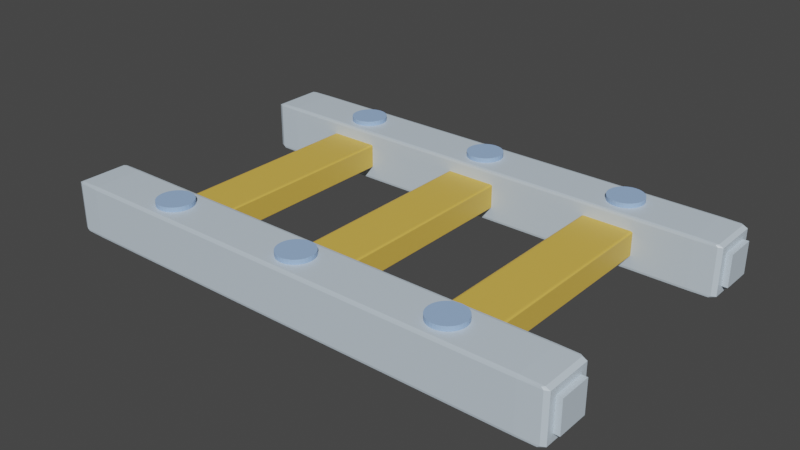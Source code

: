 # Source: rail.blend  (saved by Blender 3.3.6; exported with 4.5.12 LTS)
import bpy
from mathutils import Matrix  # noqa: F401  (used for matrix-valued properties, if any)

bpy.ops.wm.read_factory_settings(use_empty=True)
scene = bpy.context.scene
scene.name = 'Scene'

# ---- collections
col_collection = bpy.data.collections.new('Collection'); scene.collection.children.link(col_collection)

# ---- materials (node trees are filled in below, after node groups)
mat_material = bpy.data.materials.new('Material')
mat_material.alpha_threshold = 0.0
mat_material.use_transparent_shadow = False
mat_material.line_color = (0.0, 0.0, 0.0, 1.0)
mat_material_001 = bpy.data.materials.new('Material.001')
mat_material_001.use_transparent_shadow = False
mat_material_002 = bpy.data.materials.new('Material.002')
mat_material_002.use_transparent_shadow = False

# ---- material node trees
mat_material.use_nodes = True; mat_material.node_tree.nodes.clear()
_N = mat_material.node_tree.nodes; _L = mat_material.node_tree.links
n0 = _N.new('ShaderNodeOutputMaterial'); n0.name = 'Material Output'; n0.location = (300, 300)
n1 = _N.new('ShaderNodeBsdfPrincipled'); n1.name = 'Principled BSDF'; n1.location = (10, 300)
n1.distribution = 'GGX'
n1.subsurface_method = 'BURLEY'
n1.inputs[0].default_value = (0.6009, 0.7077, 0.8, 1.0)
n1.inputs[2].default_value = 0.4
n1.inputs[3].default_value = 1.45
n1.inputs[27].default_value = (0.0, 0.0, 0.0, 1.0)
n1.inputs[28].default_value = 1.0
_L.new(n1.outputs[0], n0.inputs[0])
n0.is_active_output = True
mat_material_001.use_nodes = True; mat_material_001.node_tree.nodes.clear()
_N = mat_material_001.node_tree.nodes; _L = mat_material_001.node_tree.links
n0 = _N.new('ShaderNodeBsdfPrincipled'); n0.name = 'Principled BSDF'; n0.location = (10, 300)
n0.distribution = 'GGX'
n0.subsurface_method = 'BURLEY'
n0.inputs[0].default_value = (0.7484, 0.4815, 0.08119, 1.0)
n0.inputs[3].default_value = 1.45
n0.inputs[27].default_value = (0.0, 0.0, 0.0, 1.0)
n0.inputs[28].default_value = 1.0
n1 = _N.new('ShaderNodeOutputMaterial'); n1.name = 'Material Output'; n1.location = (300, 300)
_L.new(n0.outputs[0], n1.inputs[0])
n1.is_active_output = True
mat_material_002.use_nodes = True; mat_material_002.node_tree.nodes.clear()
_N = mat_material_002.node_tree.nodes; _L = mat_material_002.node_tree.links
n0 = _N.new('ShaderNodeBsdfPrincipled'); n0.name = 'Principled BSDF'; n0.location = (10, 300)
n0.distribution = 'GGX'
n0.subsurface_method = 'BURLEY'
n0.inputs[0].default_value = (0.3319, 0.4984, 0.8, 1.0)
n0.inputs[3].default_value = 1.45
n0.inputs[27].default_value = (0.0, 0.0, 0.0, 1.0)
n0.inputs[28].default_value = 1.0
n1 = _N.new('ShaderNodeOutputMaterial'); n1.name = 'Material Output'; n1.location = (300, 300)
_L.new(n0.outputs[0], n1.inputs[0])
n1.is_active_output = True

# ---- world
world_world = bpy.data.worlds.new('World'); scene.world = world_world
world_world.use_nodes = True; world_world.node_tree.nodes.clear()
_N = world_world.node_tree.nodes; _L = world_world.node_tree.links
n0 = _N.new('ShaderNodeOutputWorld'); n0.name = 'World Output'; n0.location = (300, 300)
n1 = _N.new('ShaderNodeBackground'); n1.name = 'Background'; n1.location = (10, 300)
n1.inputs[0].default_value = (0.05088, 0.05088, 0.05088, 1.0)
_L.new(n1.outputs[0], n0.inputs[0])
n0.is_active_output = True
world_world.color = (0.05088, 0.05088, 0.05088)
world_world.use_sun_shadow = False
world_world.sun_shadow_jitter_overblur = 0.0

# ---- meshes
me_cube = bpy.data.meshes.new('Cube')
me_cube.from_pydata([(0.9, 1.0, 0.9), (0.9, 0.9, 1.0), (1.0, 0.9, 0.9), (0.9, 0.9833, 0.9833), (0.9749, 0.9749, 0.9749), (0.9833, 0.9, 0.9833), (0.9833, 0.9833, 0.9), (0.9, 0.9, -1.0), (0.9, 1.0, -0.9), (1.0, 0.9, -0.9), (0.9, 0.9833, -0.9833), (0.9749, 0.9749, -0.9749), (0.9833, 0.9833, -0.9), (0.9833, 0.9, -0.9833), (1.0, -0.9, 0.9), (0.9, -0.9, 1.0), (0.9, -1.0, 0.9), (0.9833, -0.9, 0.9833), (0.9749, -0.9749, 0.9749), (0.9, -0.9833, 0.9833), (0.9833, -0.9833, 0.9), (1.0, -0.9, -0.9), (0.9, -1.0, -0.9), (0.9, -0.9, -1.0), (0.9833, -0.9833, -0.9), (0.9749, -0.9749, -0.9749), (0.9, -0.9833, -0.9833), (0.9833, -0.9, -0.9833), (-0.9, 1.0, 0.9), (-1.0, 0.9, 0.9), (-0.9, 0.9, 1.0), (-0.9833, 0.9833, 0.9), (-0.9749, 0.9749, 0.9749), (-0.9833, 0.9, 0.9833), (-0.9, 0.9833, 0.9833), (-1.0, 0.9, -0.9), (-0.9, 1.0, -0.9), (-0.9, 0.9, -1.0), (-0.9833, 0.9833, -0.9), (-0.9749, 0.9749, -0.9749), (-0.9, 0.9833, -0.9833), (-0.9833, 0.9, -0.9833), (-1.0, -0.9, 0.9), (-0.9, -1.0, 0.9), (-0.9, -0.9, 1.0), (-0.9833, -0.9833, 0.9), (-0.9749, -0.9749, 0.9749), (-0.9, -0.9833, 0.9833), (-0.9833, -0.9, 0.9833), (-0.9, -0.9, -1.0), (-0.9, -1.0, -0.9), (-1.0, -0.9, -0.9), (-0.9, -0.9833, -0.9833), (-0.9749, -0.9749, -0.9749), (-0.9833, -0.9833, -0.9), (-0.9833, -0.9, -0.9833), (1.0, 0.6178, 0.6178), (1.0, 0.6178, -0.6178), (1.0, -0.6178, 0.6178), (1.0, -0.6178, -0.6178), (1.022, 0.6178, 0.6178), (1.022, 0.6178, -0.6178), (1.022, -0.6178, -0.6178), (1.022, -0.6178, 0.6178), (-1.001, -0.6178, 0.6178), (-1.001, -0.6178, -0.6178), (-1.001, 0.6178, -0.6178), (-1.001, 0.6178, 0.6178), (-1.023, -0.6178, -0.6178), (-1.023, -0.6178, 0.6178), (-1.023, 0.6178, -0.6178), (-1.023, 0.6178, 0.6178), (1.0, 10.7, 0.6178), (1.0, 10.7, -0.6178), (1.0, 9.466, 0.6178), (1.0, 9.466, -0.6178), (1.022, 10.7, 0.6178), (1.022, 10.7, -0.6178), (1.022, 9.466, -0.6178), (1.022, 9.466, 0.6178), (-1.023, 10.7, 0.6178), (-1.023, 10.7, -0.6178), (-1.023, 9.466, 0.6178), (-1.023, 9.466, -0.6178), (-1.001, 10.7, 0.6178), (-1.001, 10.7, -0.6178), (-1.001, 9.466, -0.6178), (-1.001, 9.466, 0.6178)], [], [(37, 7, 23, 49), (51, 42, 29, 35), (22, 16, 43, 50), (1, 30, 44, 15), (9, 2, 14, 21), (0, 3, 4, 6), (1, 5, 4, 3), (2, 6, 4, 5), (7, 10, 11, 13), (8, 12, 11, 10), (9, 13, 11, 12), (14, 17, 18, 20), (15, 19, 18, 17), (16, 20, 18, 19), (21, 24, 25, 27), (22, 26, 25, 24), (23, 27, 25, 26), (28, 31, 32, 34), (29, 33, 32, 31), (30, 34, 32, 33), (35, 38, 39, 41), (36, 40, 39, 38), (37, 41, 39, 40), (42, 45, 46, 48), (43, 47, 46, 45), (44, 48, 46, 47), (49, 52, 53, 55), (50, 54, 53, 52), (51, 55, 53, 54), (37, 49, 55, 41), (41, 55, 51, 35), (7, 37, 40, 10), (10, 40, 36, 8), (2, 9, 12, 6), (6, 12, 8, 0), (50, 43, 45, 54), (54, 45, 42, 51), (16, 22, 24, 20), (20, 24, 21, 14), (28, 36, 38, 31), (31, 38, 35, 29), (15, 44, 47, 19), (19, 47, 43, 16), (1, 15, 17, 5), (5, 17, 14, 2), (49, 23, 26, 52), (52, 26, 22, 50), (44, 30, 33, 48), (48, 33, 29, 42), (30, 1, 3, 34), (34, 3, 0, 28), (23, 7, 13, 27), (27, 13, 9, 21), (36, 28, 0, 8), (57, 59, 58, 56), (61, 60, 63, 62), (56, 58, 63, 60), (57, 56, 60, 61), (59, 57, 61, 62), (58, 59, 62, 63), (69, 68, 65, 64), (68, 70, 66, 65), (70, 71, 67, 66), (71, 69, 64, 67), (66, 67, 64, 65), (77, 76, 79, 78), (72, 74, 79, 76), (73, 72, 76, 77), (75, 73, 77, 78), (74, 75, 78, 79), (85, 84, 87, 86), (80, 82, 87, 84), (81, 80, 84, 85), (83, 81, 85, 86), (82, 83, 86, 87)])
_uv = me_cube.uv_layers.new(name='UVMap')
_uv.uv.foreach_set('vector', [0.1375, 0.5125, 0.3625, 0.5125, 0.3625, 0.7375, 0.1375, 0.7375, 0.3875, 0.0125, 0.6125, 0.0125, 0.6125, 0.2375, 0.3875, 0.2375, 0.3875, 0.7625, 0.6125, 0.7625, 0.6125, 0.9875, 0.3875, 0.9875, 0.6375, 0.5125, 0.8625, 0.5125, 0.8625, 0.7375, 0.6375, 0.7375, 0.3875, 0.5125, 0.6125, 0.5125, 0.6125, 0.7375, 0.3875, 0.7375, 0.6125, 0.4875, 0.625, 0.4875, 0.624, 0.5, 0.6125, 0.5, 0.6375, 0.5125, 0.625, 0.5125, 0.624, 0.5, 0.6375, 0.5, 0.6125, 0.5125, 0.6125, 0.5, 0.624, 0.5, 0.625, 0.5125, 0.3625, 0.5125, 0.3625, 0.5, 0.375, 0.501, 0.375, 0.5125, 0.3875, 0.4875, 0.3875, 0.5, 0.375, 0.501, 0.375, 0.4875, 0.3875, 0.5125, 0.375, 0.5125, 0.375, 0.501, 0.3875, 0.5, 0.6125, 0.7375, 0.625, 0.7375, 0.625, 0.749, 0.6125, 0.75, 0.6375, 0.7375, 0.6375, 0.75, 0.625, 0.749, 0.625, 0.7375, 0.6125, 0.7625, 0.6125, 0.75, 0.625, 0.749, 0.625, 0.7625, 0.3875, 0.7375, 0.3875, 0.75, 0.376, 0.75, 0.375, 0.7375, 0.3875, 0.7625, 0.375, 0.7625, 0.376, 0.75, 0.3875, 0.75, 0.3625, 0.7375, 0.375, 0.7375, 0.376, 0.75, 0.3625, 0.75, 0.6125, 0.2625, 0.6125, 0.25, 0.6219, 0.25, 0.625, 0.2625, 0.6125, 0.2375, 0.625, 0.2375, 0.625, 0.2469, 0.6125, 0.25, 0.8625, 0.5125, 0.8625, 0.5, 0.8719, 0.5, 0.875, 0.5125, 0.3875, 0.2375, 0.3875, 0.25, 0.3781, 0.25, 0.375, 0.2375, 0.3875, 0.2625, 0.375, 0.2625, 0.375, 0.2531, 0.3875, 0.25, 0.1375, 0.5125, 0.125, 0.5125, 0.125, 0.5031, 0.1375, 0.5, 0.6125, 0.0125, 0.6125, 0.0, 0.6219, 0.0, 0.625, 0.0125, 0.6125, 0.9875, 0.625, 0.9875, 0.625, 0.9969, 0.6125, 1.0, 0.8625, 0.7375, 0.875, 0.7375, 0.875, 0.7469, 0.8625, 0.75, 0.1375, 0.7375, 0.1375, 0.75, 0.1281, 0.75, 0.125, 0.7375, 0.3875, 0.9875, 0.3875, 1.0, 0.3781, 1.0, 0.375, 0.9875, 0.3875, 0.0125, 0.375, 0.0125, 0.375, 0.003139, 0.3875, 0.0, 0.1375, 0.5125, 0.1375, 0.7375, 0.125, 0.7375, 0.125, 0.5125, 0.375, 0.2375, 0.375, 0.0125, 0.3875, 0.0125, 0.3875, 0.2375, 0.3625, 0.5125, 0.1375, 0.5125, 0.1375, 0.5, 0.3625, 0.5, 0.375, 0.4875, 0.375, 0.2625, 0.3875, 0.2625, 0.3875, 0.4875, 0.6125, 0.5125, 0.3875, 0.5125, 0.3875, 0.5, 0.6125, 0.5, 0.6125, 0.5, 0.3875, 0.5, 0.3875, 0.4875, 0.6125, 0.4875, 0.3875, 0.9875, 0.6125, 0.9875, 0.6125, 1.0, 0.3875, 1.0, 0.3875, 0.0, 0.6125, 0.0, 0.6125, 0.0125, 0.3875, 0.0125, 0.6125, 0.7625, 0.3875, 0.7625, 0.3875, 0.75, 0.6125, 0.75, 0.6125, 0.75, 0.3875, 0.75, 0.3875, 0.7375, 0.6125, 0.7375, 0.6125, 0.2625, 0.3875, 0.2625, 0.3875, 0.25, 0.6125, 0.25, 0.6125, 0.25, 0.3875, 0.25, 0.3875, 0.2375, 0.6125, 0.2375, 0.6375, 0.7375, 0.8625, 0.7375, 0.8625, 0.75, 0.6375, 0.75, 0.625, 0.7625, 0.625, 0.9875, 0.6125, 0.9875, 0.6125, 0.7625, 0.6375, 0.5125, 0.6375, 0.7375, 0.625, 0.7375, 0.625, 0.5125, 0.625, 0.5125, 0.625, 0.7375, 0.6125, 0.7375, 0.6125, 0.5125, 0.1375, 0.7375, 0.3625, 0.7375, 0.3625, 0.75, 0.1375, 0.75, 0.375, 0.9875, 0.375, 0.7625, 0.3875, 0.7625, 0.3875, 0.9875, 0.8625, 0.7375, 0.8625, 0.5125, 0.875, 0.5125, 0.875, 0.7375, 0.625, 0.0125, 0.625, 0.2375, 0.6125, 0.2375, 0.6125, 0.0125, 0.8625, 0.5125, 0.6375, 0.5125, 0.6375, 0.5, 0.8625, 0.5, 0.625, 0.2625, 0.625, 0.4875, 0.6125, 0.4875, 0.6125, 0.2625, 0.3625, 0.7375, 0.3625, 0.5125, 0.375, 0.5125, 0.375, 0.7375, 0.375, 0.7375, 0.375, 0.5125, 0.3875, 0.5125, 0.3875, 0.7375, 0.3875, 0.2625, 0.6125, 0.2625, 0.6125, 0.4875, 0.3875, 0.4875, 0.3875, 0.5125, 0.3875, 0.7375, 0.6125, 0.7375, 0.6125, 0.5125, 0.3875, 0.5125, 0.6125, 0.5125, 0.6125, 0.7375, 0.3875, 0.7375, 0.6125, 0.5125, 0.6125, 0.7375, 0.6125, 0.7375, 0.6125, 0.5125, 0.3875, 0.5125, 0.6125, 0.5125, 0.6125, 0.5125, 0.3875, 0.5125, 0.3875, 0.7375, 0.3875, 0.5125, 0.3875, 0.5125, 0.3875, 0.7375, 0.6125, 0.7375, 0.3875, 0.7375, 0.3875, 0.7375, 0.6125, 0.7375, 0.6125, 0.7375, 0.3875, 0.7375, 0.3875, 0.7375, 0.6125, 0.7375, 0.3875, 0.7375, 0.3875, 0.5125, 0.3875, 0.5125, 0.3875, 0.7375, 0.3875, 0.5125, 0.6125, 0.5125, 0.6125, 0.5125, 0.3875, 0.5125, 0.6125, 0.5125, 0.6125, 0.7375, 0.6125, 0.7375, 0.6125, 0.5125, 0.3875, 0.5125, 0.6125, 0.5125, 0.6125, 0.7375, 0.3875, 0.7375, 0.3875, 0.5125, 0.6125, 0.5125, 0.6125, 0.7375, 0.3875, 0.7375, 0.6125, 0.5125, 0.6125, 0.7375, 0.6125, 0.7375, 0.6125, 0.5125, 0.3875, 0.5125, 0.6125, 0.5125, 0.6125, 0.5125, 0.3875, 0.5125, 0.3875, 0.7375, 0.3875, 0.5125, 0.3875, 0.5125, 0.3875, 0.7375, 0.6125, 0.7375, 0.3875, 0.7375, 0.3875, 0.7375, 0.6125, 0.7375, 0.3875, 0.5125, 0.6125, 0.5125, 0.6125, 0.7375, 0.3875, 0.7375, 0.6125, 0.5125, 0.6125, 0.7375, 0.6125, 0.7375, 0.6125, 0.5125, 0.3875, 0.5125, 0.6125, 0.5125, 0.6125, 0.5125, 0.3875, 0.5125, 0.3875, 0.7375, 0.3875, 0.5125, 0.3875, 0.5125, 0.3875, 0.7375, 0.6125, 0.7375, 0.3875, 0.7375, 0.3875, 0.7375, 0.6125, 0.7375])
me_cube.materials.append(mat_material)
me_cube.use_remesh_preserve_volume = False
me_cube.use_remesh_preserve_attributes = False
me_cube.use_mirror_vertex_groups = False
me_cube.update()
me_cube_001 = bpy.data.meshes.new('Cube.001')
me_cube_001.from_pydata([(0.9, 1.0, 0.9), (0.9, 0.9, 1.0), (1.0, 0.9, 0.9), (0.9, 0.9833, 0.9833), (0.9749, 0.9749, 0.9749), (0.9833, 0.9, 0.9833), (0.9833, 0.9833, 0.9), (0.9, 0.9, -1.0), (0.9, 1.0, -0.9), (1.0, 0.9, -0.9), (0.9, 0.9833, -0.9833), (0.9749, 0.9749, -0.9749), (0.9833, 0.9833, -0.9), (0.9833, 0.9, -0.9833), (1.0, -0.9, 0.9), (0.9, -0.9, 1.0), (0.9, -1.0, 0.9), (0.9833, -0.9, 0.9833), (0.9749, -0.9749, 0.9749), (0.9, -0.9833, 0.9833), (0.9833, -0.9833, 0.9), (1.0, -0.9, -0.9), (0.9, -1.0, -0.9), (0.9, -0.9, -1.0), (0.9833, -0.9833, -0.9), (0.9749, -0.9749, -0.9749), (0.9, -0.9833, -0.9833), (0.9833, -0.9, -0.9833), (-0.9, 1.0, 0.9), (-1.0, 0.9, 0.9), (-0.9, 0.9, 1.0), (-0.9833, 0.9833, 0.9), (-0.9749, 0.9749, 0.9749), (-0.9833, 0.9, 0.9833), (-0.9, 0.9833, 0.9833), (-1.0, 0.9, -0.9), (-0.9, 1.0, -0.9), (-0.9, 0.9, -1.0), (-0.9833, 0.9833, -0.9), (-0.9749, 0.9749, -0.9749), (-0.9, 0.9833, -0.9833), (-0.9833, 0.9, -0.9833), (-1.0, -0.9, 0.9), (-0.9, -1.0, 0.9), (-0.9, -0.9, 1.0), (-0.9833, -0.9833, 0.9), (-0.9749, -0.9749, 0.9749), (-0.9, -0.9833, 0.9833), (-0.9833, -0.9, 0.9833), (-0.9, -0.9, -1.0), (-0.9, -1.0, -0.9), (-1.0, -0.9, -0.9), (-0.9, -0.9833, -0.9833), (-0.9749, -0.9749, -0.9749), (-0.9833, -0.9833, -0.9), (-0.9833, -0.9, -0.9833)], [], [(37, 7, 23, 49), (51, 42, 29, 35), (22, 16, 43, 50), (1, 30, 44, 15), (9, 2, 14, 21), (0, 3, 4, 6), (1, 5, 4, 3), (2, 6, 4, 5), (7, 10, 11, 13), (8, 12, 11, 10), (9, 13, 11, 12), (14, 17, 18, 20), (15, 19, 18, 17), (16, 20, 18, 19), (21, 24, 25, 27), (22, 26, 25, 24), (23, 27, 25, 26), (28, 31, 32, 34), (29, 33, 32, 31), (30, 34, 32, 33), (35, 38, 39, 41), (36, 40, 39, 38), (37, 41, 39, 40), (42, 45, 46, 48), (43, 47, 46, 45), (44, 48, 46, 47), (49, 52, 53, 55), (50, 54, 53, 52), (51, 55, 53, 54), (37, 49, 55, 41), (41, 55, 51, 35), (7, 37, 40, 10), (10, 40, 36, 8), (2, 9, 12, 6), (6, 12, 8, 0), (50, 43, 45, 54), (54, 45, 42, 51), (16, 22, 24, 20), (20, 24, 21, 14), (28, 36, 38, 31), (31, 38, 35, 29), (15, 44, 47, 19), (19, 47, 43, 16), (1, 15, 17, 5), (5, 17, 14, 2), (49, 23, 26, 52), (52, 26, 22, 50), (44, 30, 33, 48), (48, 33, 29, 42), (30, 1, 3, 34), (34, 3, 0, 28), (23, 7, 13, 27), (27, 13, 9, 21), (36, 28, 0, 8)])
_uv = me_cube_001.uv_layers.new(name='UVMap')
_uv.uv.foreach_set('vector', [0.1375, 0.5125, 0.3625, 0.5125, 0.3625, 0.7375, 0.1375, 0.7375, 0.3875, 0.0125, 0.6125, 0.0125, 0.6125, 0.2375, 0.3875, 0.2375, 0.3875, 0.7625, 0.6125, 0.7625, 0.6125, 0.9875, 0.3875, 0.9875, 0.6375, 0.5125, 0.8625, 0.5125, 0.8625, 0.7375, 0.6375, 0.7375, 0.3875, 0.5125, 0.6125, 0.5125, 0.6125, 0.7375, 0.3875, 0.7375, 0.6125, 0.4875, 0.625, 0.4875, 0.624, 0.5, 0.6125, 0.5, 0.6375, 0.5125, 0.625, 0.5125, 0.624, 0.5, 0.6375, 0.5, 0.6125, 0.5125, 0.6125, 0.5, 0.624, 0.5, 0.625, 0.5125, 0.3625, 0.5125, 0.3625, 0.5, 0.375, 0.501, 0.375, 0.5125, 0.3875, 0.4875, 0.3875, 0.5, 0.375, 0.501, 0.375, 0.4875, 0.3875, 0.5125, 0.375, 0.5125, 0.375, 0.501, 0.3875, 0.5, 0.6125, 0.7375, 0.625, 0.7375, 0.625, 0.749, 0.6125, 0.75, 0.6375, 0.7375, 0.6375, 0.75, 0.625, 0.749, 0.625, 0.7375, 0.6125, 0.7625, 0.6125, 0.75, 0.625, 0.749, 0.625, 0.7625, 0.3875, 0.7375, 0.3875, 0.75, 0.376, 0.75, 0.375, 0.7375, 0.3875, 0.7625, 0.375, 0.7625, 0.376, 0.75, 0.3875, 0.75, 0.3625, 0.7375, 0.375, 0.7375, 0.376, 0.75, 0.3625, 0.75, 0.6125, 0.2625, 0.6125, 0.25, 0.6219, 0.25, 0.625, 0.2625, 0.6125, 0.2375, 0.625, 0.2375, 0.625, 0.2469, 0.6125, 0.25, 0.8625, 0.5125, 0.8625, 0.5, 0.8719, 0.5, 0.875, 0.5125, 0.3875, 0.2375, 0.3875, 0.25, 0.3781, 0.25, 0.375, 0.2375, 0.3875, 0.2625, 0.375, 0.2625, 0.375, 0.2531, 0.3875, 0.25, 0.1375, 0.5125, 0.125, 0.5125, 0.125, 0.5031, 0.1375, 0.5, 0.6125, 0.0125, 0.6125, 0.0, 0.6219, 0.0, 0.625, 0.0125, 0.6125, 0.9875, 0.625, 0.9875, 0.625, 0.9969, 0.6125, 1.0, 0.8625, 0.7375, 0.875, 0.7375, 0.875, 0.7469, 0.8625, 0.75, 0.1375, 0.7375, 0.1375, 0.75, 0.1281, 0.75, 0.125, 0.7375, 0.3875, 0.9875, 0.3875, 1.0, 0.3781, 1.0, 0.375, 0.9875, 0.3875, 0.0125, 0.375, 0.0125, 0.375, 0.003139, 0.3875, 0.0, 0.1375, 0.5125, 0.1375, 0.7375, 0.125, 0.7375, 0.125, 0.5125, 0.375, 0.2375, 0.375, 0.0125, 0.3875, 0.0125, 0.3875, 0.2375, 0.3625, 0.5125, 0.1375, 0.5125, 0.1375, 0.5, 0.3625, 0.5, 0.375, 0.4875, 0.375, 0.2625, 0.3875, 0.2625, 0.3875, 0.4875, 0.6125, 0.5125, 0.3875, 0.5125, 0.3875, 0.5, 0.6125, 0.5, 0.6125, 0.5, 0.3875, 0.5, 0.3875, 0.4875, 0.6125, 0.4875, 0.3875, 0.9875, 0.6125, 0.9875, 0.6125, 1.0, 0.3875, 1.0, 0.3875, 0.0, 0.6125, 0.0, 0.6125, 0.0125, 0.3875, 0.0125, 0.6125, 0.7625, 0.3875, 0.7625, 0.3875, 0.75, 0.6125, 0.75, 0.6125, 0.75, 0.3875, 0.75, 0.3875, 0.7375, 0.6125, 0.7375, 0.6125, 0.2625, 0.3875, 0.2625, 0.3875, 0.25, 0.6125, 0.25, 0.6125, 0.25, 0.3875, 0.25, 0.3875, 0.2375, 0.6125, 0.2375, 0.6375, 0.7375, 0.8625, 0.7375, 0.8625, 0.75, 0.6375, 0.75, 0.625, 0.7625, 0.625, 0.9875, 0.6125, 0.9875, 0.6125, 0.7625, 0.6375, 0.5125, 0.6375, 0.7375, 0.625, 0.7375, 0.625, 0.5125, 0.625, 0.5125, 0.625, 0.7375, 0.6125, 0.7375, 0.6125, 0.5125, 0.1375, 0.7375, 0.3625, 0.7375, 0.3625, 0.75, 0.1375, 0.75, 0.375, 0.9875, 0.375, 0.7625, 0.3875, 0.7625, 0.3875, 0.9875, 0.8625, 0.7375, 0.8625, 0.5125, 0.875, 0.5125, 0.875, 0.7375, 0.625, 0.0125, 0.625, 0.2375, 0.6125, 0.2375, 0.6125, 0.0125, 0.8625, 0.5125, 0.6375, 0.5125, 0.6375, 0.5, 0.8625, 0.5, 0.625, 0.2625, 0.625, 0.4875, 0.6125, 0.4875, 0.6125, 0.2625, 0.3625, 0.7375, 0.3625, 0.5125, 0.375, 0.5125, 0.375, 0.7375, 0.375, 0.7375, 0.375, 0.5125, 0.3875, 0.5125, 0.3875, 0.7375, 0.3875, 0.2625, 0.6125, 0.2625, 0.6125, 0.4875, 0.3875, 0.4875])
me_cube_001.materials.append(mat_material)
me_cube_001.use_remesh_preserve_volume = False
me_cube_001.use_remesh_preserve_attributes = False
me_cube_001.use_mirror_vertex_groups = False
me_cube_001.update()
me_cube_002 = bpy.data.meshes.new('Cube.002')
me_cube_002.from_pydata([(-6.78, -0.1754, -1.0), (-6.78, -0.1754, 1.0), (-6.78, 1.57, -1.0), (-6.78, 1.57, 1.0), (-4.78, -0.1754, -1.0), (-4.78, -0.1754, 1.0), (-4.78, 1.57, -1.0), (-4.78, 1.57, 1.0), (-6.78, 10.35, 1.0), (-6.78, 10.35, -1.0), (-4.78, 10.35, -1.0), (-4.78, 10.35, 1.0), (-6.78, 10.15, 1.0), (-6.78, 10.15, -1.0), (-4.78, 10.15, -1.0), (-4.78, 10.15, 1.0)], [], [(0, 1, 3, 2), (6, 2, 9, 10), (6, 7, 5, 4), (4, 5, 1, 0), (2, 6, 4, 0), (7, 3, 1, 5), (11, 10, 14, 15), (3, 7, 11, 8), (2, 3, 8, 9), (7, 6, 10, 11), (13, 12, 15, 14), (10, 9, 13, 14), (8, 11, 15, 12), (9, 8, 12, 13)])
_uv = me_cube_002.uv_layers.new(name='UVMap')
_uv.uv.foreach_set('vector', [0.375, 0.0, 0.625, 0.0, 0.625, 0.25, 0.375, 0.25, 0.375, 0.5, 0.125, 0.5, 0.125, 0.5, 0.375, 0.5, 0.375, 0.5, 0.625, 0.5, 0.625, 0.75, 0.375, 0.75, 0.375, 0.75, 0.625, 0.75, 0.625, 1.0, 0.375, 1.0, 0.125, 0.5, 0.375, 0.5, 0.375, 0.75, 0.125, 0.75, 0.625, 0.5, 0.875, 0.5, 0.875, 0.75, 0.625, 0.75, 0.625, 0.5, 0.375, 0.5, 0.375, 0.5, 0.625, 0.5, 0.875, 0.5, 0.625, 0.5, 0.625, 0.5, 0.875, 0.5, 0.375, 0.25, 0.625, 0.25, 0.625, 0.25, 0.375, 0.25, 0.625, 0.5, 0.375, 0.5, 0.375, 0.5, 0.625, 0.5, 0.375, 0.25, 0.625, 0.25, 0.625, 0.5, 0.375, 0.5, 0.375, 0.5, 0.125, 0.5, 0.125, 0.5, 0.375, 0.5, 0.875, 0.5, 0.625, 0.5, 0.625, 0.5, 0.875, 0.5, 0.375, 0.25, 0.625, 0.25, 0.625, 0.25, 0.375, 0.25])
me_cube_002.materials.append(mat_material_001)
me_cube_002.use_remesh_fix_poles = True
me_cube_002.use_remesh_preserve_attributes = False
me_cube_002.use_mirror_vertex_groups = False
me_cube_002.update()
me_cylinder = bpy.data.meshes.new('Cylinder')
me_cylinder.from_pydata([(0.0, 1.0, -1.0), (0.0, 1.0, 1.0), (0.1951, 0.9808, -1.0), (0.1951, 0.9808, 1.0), (0.3827, 0.9239, -1.0), (0.3827, 0.9239, 1.0), (0.5556, 0.8315, -1.0), (0.5556, 0.8315, 1.0), (0.7071, 0.7071, -1.0), (0.7071, 0.7071, 1.0), (0.8315, 0.5556, -1.0), (0.8315, 0.5556, 1.0), (0.9239, 0.3827, -1.0), (0.9239, 0.3827, 1.0), (0.9808, 0.1951, -1.0), (0.9808, 0.1951, 1.0), (1.0, 7.55e-08, -1.0), (1.0, 7.55e-08, 1.0), (0.9808, -0.1951, -1.0), (0.9808, -0.1951, 1.0), (0.9239, -0.3827, -1.0), (0.9239, -0.3827, 1.0), (0.8315, -0.5556, -1.0), (0.8315, -0.5556, 1.0), (0.7071, -0.7071, -1.0), (0.7071, -0.7071, 1.0), (0.5556, -0.8315, -1.0), (0.5556, -0.8315, 1.0), (0.3827, -0.9239, -1.0), (0.3827, -0.9239, 1.0), (0.1951, -0.9808, -1.0), (0.1951, -0.9808, 1.0), (-3.258e-07, -1.0, -1.0), (-3.258e-07, -1.0, 1.0), (-0.1951, -0.9808, -1.0), (-0.1951, -0.9808, 1.0), (-0.3827, -0.9239, -1.0), (-0.3827, -0.9239, 1.0), (-0.5556, -0.8315, -1.0), (-0.5556, -0.8315, 1.0), (-0.7071, -0.7071, -1.0), (-0.7071, -0.7071, 1.0), (-0.8315, -0.5556, -1.0), (-0.8315, -0.5556, 1.0), (-0.9239, -0.3827, -1.0), (-0.9239, -0.3827, 1.0), (-0.9808, -0.1951, -1.0), (-0.9808, -0.1951, 1.0), (-1.0, 9.656e-07, -1.0), (-1.0, 9.656e-07, 1.0), (-0.9808, 0.1951, -1.0), (-0.9808, 0.1951, 1.0), (-0.9239, 0.3827, -1.0), (-0.9239, 0.3827, 1.0), (-0.8315, 0.5556, -1.0), (-0.8315, 0.5556, 1.0), (-0.7071, 0.7071, -1.0), (-0.7071, 0.7071, 1.0), (-0.5556, 0.8315, -1.0), (-0.5556, 0.8315, 1.0), (-0.3827, 0.9239, -1.0), (-0.3827, 0.9239, 1.0), (-0.1951, 0.9808, -1.0), (-0.1951, 0.9808, 1.0)], [], [(0, 1, 3, 2), (2, 3, 5, 4), (4, 5, 7, 6), (6, 7, 9, 8), (8, 9, 11, 10), (10, 11, 13, 12), (12, 13, 15, 14), (14, 15, 17, 16), (16, 17, 19, 18), (18, 19, 21, 20), (20, 21, 23, 22), (22, 23, 25, 24), (24, 25, 27, 26), (26, 27, 29, 28), (28, 29, 31, 30), (30, 31, 33, 32), (32, 33, 35, 34), (34, 35, 37, 36), (36, 37, 39, 38), (38, 39, 41, 40), (40, 41, 43, 42), (42, 43, 45, 44), (44, 45, 47, 46), (46, 47, 49, 48), (48, 49, 51, 50), (50, 51, 53, 52), (52, 53, 55, 54), (54, 55, 57, 56), (56, 57, 59, 58), (58, 59, 61, 60), (3, 1, 63, 61, 59, 57, 55, 53, 51, 49, 47, 45, 43, 41, 39, 37, 35, 33, 31, 29, 27, 25, 23, 21, 19, 17, 15, 13, 11, 9, 7, 5), (60, 61, 63, 62), (62, 63, 1, 0), (0, 2, 4, 6, 8, 10, 12, 14, 16, 18, 20, 22, 24, 26, 28, 30, 32, 34, 36, 38, 40, 42, 44, 46, 48, 50, 52, 54, 56, 58, 60, 62)])
_uv = me_cylinder.uv_layers.new(name='UVMap')
_uv.uv.foreach_set('vector', [1.0, 0.5, 1.0, 1.0, 0.9688, 1.0, 0.9688, 0.5, 0.9688, 0.5, 0.9688, 1.0, 0.9375, 1.0, 0.9375, 0.5, 0.9375, 0.5, 0.9375, 1.0, 0.9062, 1.0, 0.9062, 0.5, 0.9062, 0.5, 0.9062, 1.0, 0.875, 1.0, 0.875, 0.5, 0.875, 0.5, 0.875, 1.0, 0.8438, 1.0, 0.8438, 0.5, 0.8438, 0.5, 0.8438, 1.0, 0.8125, 1.0, 0.8125, 0.5, 0.8125, 0.5, 0.8125, 1.0, 0.7812, 1.0, 0.7812, 0.5, 0.7812, 0.5, 0.7812, 1.0, 0.75, 1.0, 0.75, 0.5, 0.75, 0.5, 0.75, 1.0, 0.7188, 1.0, 0.7188, 0.5, 0.7188, 0.5, 0.7188, 1.0, 0.6875, 1.0, 0.6875, 0.5, 0.6875, 0.5, 0.6875, 1.0, 0.6562, 1.0, 0.6562, 0.5, 0.6562, 0.5, 0.6562, 1.0, 0.625, 1.0, 0.625, 0.5, 0.625, 0.5, 0.625, 1.0, 0.5938, 1.0, 0.5938, 0.5, 0.5938, 0.5, 0.5938, 1.0, 0.5625, 1.0, 0.5625, 0.5, 0.5625, 0.5, 0.5625, 1.0, 0.5312, 1.0, 0.5312, 0.5, 0.5312, 0.5, 0.5312, 1.0, 0.5, 1.0, 0.5, 0.5, 0.5, 0.5, 0.5, 1.0, 0.4688, 1.0, 0.4688, 0.5, 0.4688, 0.5, 0.4688, 1.0, 0.4375, 1.0, 0.4375, 0.5, 0.4375, 0.5, 0.4375, 1.0, 0.4062, 1.0, 0.4062, 0.5, 0.4062, 0.5, 0.4062, 1.0, 0.375, 1.0, 0.375, 0.5, 0.375, 0.5, 0.375, 1.0, 0.3438, 1.0, 0.3438, 0.5, 0.3438, 0.5, 0.3438, 1.0, 0.3125, 1.0, 0.3125, 0.5, 0.3125, 0.5, 0.3125, 1.0, 0.2812, 1.0, 0.2812, 0.5, 0.2812, 0.5, 0.2812, 1.0, 0.25, 1.0, 0.25, 0.5, 0.25, 0.5, 0.25, 1.0, 0.2188, 1.0, 0.2188, 0.5, 0.2188, 0.5, 0.2188, 1.0, 0.1875, 1.0, 0.1875, 0.5, 0.1875, 0.5, 0.1875, 1.0, 0.1562, 1.0, 0.1562, 0.5, 0.1562, 0.5, 0.1562, 1.0, 0.125, 1.0, 0.125, 0.5, 0.125, 0.5, 0.125, 1.0, 0.09375, 1.0, 0.09375, 0.5, 0.09375, 0.5, 0.09375, 1.0, 0.0625, 1.0, 0.0625, 0.5, 0.2968, 0.4854, 0.25, 0.49, 0.2032, 0.4854, 0.1582, 0.4717, 0.1167, 0.4496, 0.08029, 0.4197, 0.05045, 0.3833, 0.02827, 0.3418, 0.01461, 0.2968, 0.01, 0.25, 0.01461, 0.2032, 0.02827, 0.1582, 0.05045, 0.1167, 0.08029, 0.08029, 0.1167, 0.05045, 0.1582, 0.02827, 0.2032, 0.01461, 0.25, 0.01, 0.2968, 0.01461, 0.3418, 0.02827, 0.3833, 0.05045, 0.4197, 0.08029, 0.4496, 0.1167, 0.4717, 0.1582, 0.4854, 0.2032, 0.49, 0.25, 0.4854, 0.2968, 0.4717, 0.3418, 0.4496, 0.3833, 0.4197, 0.4197, 0.3833, 0.4496, 0.3418, 0.4717, 0.0625, 0.5, 0.0625, 1.0, 0.03125, 1.0, 0.03125, 0.5, 0.03125, 0.5, 0.03125, 1.0, 0.0, 1.0, 0.0, 0.5, 0.75, 0.49, 0.7968, 0.4854, 0.8418, 0.4717, 0.8833, 0.4496, 0.9197, 0.4197, 0.9496, 0.3833, 0.9717, 0.3418, 0.9854, 0.2968, 0.99, 0.25, 0.9854, 0.2032, 0.9717, 0.1582, 0.9496, 0.1167, 0.9197, 0.08029, 0.8833, 0.05045, 0.8418, 0.02827, 0.7968, 0.01461, 0.75, 0.01, 0.7032, 0.01461, 0.6582, 0.02827, 0.6167, 0.05045, 0.5803, 0.08029, 0.5504, 0.1167, 0.5283, 0.1582, 0.5146, 0.2032, 0.51, 0.25, 0.5146, 0.2968, 0.5283, 0.3418, 0.5504, 0.3833, 0.5803, 0.4197, 0.6167, 0.4496, 0.6582, 0.4717, 0.7032, 0.4854])
me_cylinder.materials.append(mat_material_002)
me_cylinder.use_remesh_fix_poles = True
me_cylinder.use_remesh_preserve_attributes = False
me_cylinder.use_mirror_vertex_groups = False
me_cylinder.update()
me_cylinder_001 = bpy.data.meshes.new('Cylinder.001')
me_cylinder_001.from_pydata([(0.0, 1.0, -1.0), (0.0, 1.0, 1.0), (0.1951, 0.9808, -1.0), (0.1951, 0.9808, 1.0), (0.3827, 0.9239, -1.0), (0.3827, 0.9239, 1.0), (0.5556, 0.8315, -1.0), (0.5556, 0.8315, 1.0), (0.7071, 0.7071, -1.0), (0.7071, 0.7071, 1.0), (0.8315, 0.5556, -1.0), (0.8315, 0.5556, 1.0), (0.9239, 0.3827, -1.0), (0.9239, 0.3827, 1.0), (0.9808, 0.1951, -1.0), (0.9808, 0.1951, 1.0), (1.0, 7.55e-08, -1.0), (1.0, 7.55e-08, 1.0), (0.9808, -0.1951, -1.0), (0.9808, -0.1951, 1.0), (0.9239, -0.3827, -1.0), (0.9239, -0.3827, 1.0), (0.8315, -0.5556, -1.0), (0.8315, -0.5556, 1.0), (0.7071, -0.7071, -1.0), (0.7071, -0.7071, 1.0), (0.5556, -0.8315, -1.0), (0.5556, -0.8315, 1.0), (0.3827, -0.9239, -1.0), (0.3827, -0.9239, 1.0), (0.1951, -0.9808, -1.0), (0.1951, -0.9808, 1.0), (-3.258e-07, -1.0, -1.0), (-3.258e-07, -1.0, 1.0), (-0.1951, -0.9808, -1.0), (-0.1951, -0.9808, 1.0), (-0.3827, -0.9239, -1.0), (-0.3827, -0.9239, 1.0), (-0.5556, -0.8315, -1.0), (-0.5556, -0.8315, 1.0), (-0.7071, -0.7071, -1.0), (-0.7071, -0.7071, 1.0), (-0.8315, -0.5556, -1.0), (-0.8315, -0.5556, 1.0), (-0.9239, -0.3827, -1.0), (-0.9239, -0.3827, 1.0), (-0.9808, -0.1951, -1.0), (-0.9808, -0.1951, 1.0), (-1.0, 9.656e-07, -1.0), (-1.0, 9.656e-07, 1.0), (-0.9808, 0.1951, -1.0), (-0.9808, 0.1951, 1.0), (-0.9239, 0.3827, -1.0), (-0.9239, 0.3827, 1.0), (-0.8315, 0.5556, -1.0), (-0.8315, 0.5556, 1.0), (-0.7071, 0.7071, -1.0), (-0.7071, 0.7071, 1.0), (-0.5556, 0.8315, -1.0), (-0.5556, 0.8315, 1.0), (-0.3827, 0.9239, -1.0), (-0.3827, 0.9239, 1.0), (-0.1951, 0.9808, -1.0), (-0.1951, 0.9808, 1.0)], [], [(0, 1, 3, 2), (2, 3, 5, 4), (4, 5, 7, 6), (6, 7, 9, 8), (8, 9, 11, 10), (10, 11, 13, 12), (12, 13, 15, 14), (14, 15, 17, 16), (16, 17, 19, 18), (18, 19, 21, 20), (20, 21, 23, 22), (22, 23, 25, 24), (24, 25, 27, 26), (26, 27, 29, 28), (28, 29, 31, 30), (30, 31, 33, 32), (32, 33, 35, 34), (34, 35, 37, 36), (36, 37, 39, 38), (38, 39, 41, 40), (40, 41, 43, 42), (42, 43, 45, 44), (44, 45, 47, 46), (46, 47, 49, 48), (48, 49, 51, 50), (50, 51, 53, 52), (52, 53, 55, 54), (54, 55, 57, 56), (56, 57, 59, 58), (58, 59, 61, 60), (3, 1, 63, 61, 59, 57, 55, 53, 51, 49, 47, 45, 43, 41, 39, 37, 35, 33, 31, 29, 27, 25, 23, 21, 19, 17, 15, 13, 11, 9, 7, 5), (60, 61, 63, 62), (62, 63, 1, 0), (0, 2, 4, 6, 8, 10, 12, 14, 16, 18, 20, 22, 24, 26, 28, 30, 32, 34, 36, 38, 40, 42, 44, 46, 48, 50, 52, 54, 56, 58, 60, 62)])
_uv = me_cylinder_001.uv_layers.new(name='UVMap')
_uv.uv.foreach_set('vector', [1.0, 0.5, 1.0, 1.0, 0.9688, 1.0, 0.9688, 0.5, 0.9688, 0.5, 0.9688, 1.0, 0.9375, 1.0, 0.9375, 0.5, 0.9375, 0.5, 0.9375, 1.0, 0.9062, 1.0, 0.9062, 0.5, 0.9062, 0.5, 0.9062, 1.0, 0.875, 1.0, 0.875, 0.5, 0.875, 0.5, 0.875, 1.0, 0.8438, 1.0, 0.8438, 0.5, 0.8438, 0.5, 0.8438, 1.0, 0.8125, 1.0, 0.8125, 0.5, 0.8125, 0.5, 0.8125, 1.0, 0.7812, 1.0, 0.7812, 0.5, 0.7812, 0.5, 0.7812, 1.0, 0.75, 1.0, 0.75, 0.5, 0.75, 0.5, 0.75, 1.0, 0.7188, 1.0, 0.7188, 0.5, 0.7188, 0.5, 0.7188, 1.0, 0.6875, 1.0, 0.6875, 0.5, 0.6875, 0.5, 0.6875, 1.0, 0.6562, 1.0, 0.6562, 0.5, 0.6562, 0.5, 0.6562, 1.0, 0.625, 1.0, 0.625, 0.5, 0.625, 0.5, 0.625, 1.0, 0.5938, 1.0, 0.5938, 0.5, 0.5938, 0.5, 0.5938, 1.0, 0.5625, 1.0, 0.5625, 0.5, 0.5625, 0.5, 0.5625, 1.0, 0.5312, 1.0, 0.5312, 0.5, 0.5312, 0.5, 0.5312, 1.0, 0.5, 1.0, 0.5, 0.5, 0.5, 0.5, 0.5, 1.0, 0.4688, 1.0, 0.4688, 0.5, 0.4688, 0.5, 0.4688, 1.0, 0.4375, 1.0, 0.4375, 0.5, 0.4375, 0.5, 0.4375, 1.0, 0.4062, 1.0, 0.4062, 0.5, 0.4062, 0.5, 0.4062, 1.0, 0.375, 1.0, 0.375, 0.5, 0.375, 0.5, 0.375, 1.0, 0.3438, 1.0, 0.3438, 0.5, 0.3438, 0.5, 0.3438, 1.0, 0.3125, 1.0, 0.3125, 0.5, 0.3125, 0.5, 0.3125, 1.0, 0.2812, 1.0, 0.2812, 0.5, 0.2812, 0.5, 0.2812, 1.0, 0.25, 1.0, 0.25, 0.5, 0.25, 0.5, 0.25, 1.0, 0.2188, 1.0, 0.2188, 0.5, 0.2188, 0.5, 0.2188, 1.0, 0.1875, 1.0, 0.1875, 0.5, 0.1875, 0.5, 0.1875, 1.0, 0.1562, 1.0, 0.1562, 0.5, 0.1562, 0.5, 0.1562, 1.0, 0.125, 1.0, 0.125, 0.5, 0.125, 0.5, 0.125, 1.0, 0.09375, 1.0, 0.09375, 0.5, 0.09375, 0.5, 0.09375, 1.0, 0.0625, 1.0, 0.0625, 0.5, 0.2968, 0.4854, 0.25, 0.49, 0.2032, 0.4854, 0.1582, 0.4717, 0.1167, 0.4496, 0.08029, 0.4197, 0.05045, 0.3833, 0.02827, 0.3418, 0.01461, 0.2968, 0.01, 0.25, 0.01461, 0.2032, 0.02827, 0.1582, 0.05045, 0.1167, 0.08029, 0.08029, 0.1167, 0.05045, 0.1582, 0.02827, 0.2032, 0.01461, 0.25, 0.01, 0.2968, 0.01461, 0.3418, 0.02827, 0.3833, 0.05045, 0.4197, 0.08029, 0.4496, 0.1167, 0.4717, 0.1582, 0.4854, 0.2032, 0.49, 0.25, 0.4854, 0.2968, 0.4717, 0.3418, 0.4496, 0.3833, 0.4197, 0.4197, 0.3833, 0.4496, 0.3418, 0.4717, 0.0625, 0.5, 0.0625, 1.0, 0.03125, 1.0, 0.03125, 0.5, 0.03125, 0.5, 0.03125, 1.0, 0.0, 1.0, 0.0, 0.5, 0.75, 0.49, 0.7968, 0.4854, 0.8418, 0.4717, 0.8833, 0.4496, 0.9197, 0.4197, 0.9496, 0.3833, 0.9717, 0.3418, 0.9854, 0.2968, 0.99, 0.25, 0.9854, 0.2032, 0.9717, 0.1582, 0.9496, 0.1167, 0.9197, 0.08029, 0.8833, 0.05045, 0.8418, 0.02827, 0.7968, 0.01461, 0.75, 0.01, 0.7032, 0.01461, 0.6582, 0.02827, 0.6167, 0.05045, 0.5803, 0.08029, 0.5504, 0.1167, 0.5283, 0.1582, 0.5146, 0.2032, 0.51, 0.25, 0.5146, 0.2968, 0.5283, 0.3418, 0.5504, 0.3833, 0.5803, 0.4197, 0.6167, 0.4496, 0.6582, 0.4717, 0.7032, 0.4854])
me_cylinder_001.materials.append(mat_material_002)
me_cylinder_001.use_remesh_fix_poles = True
me_cylinder_001.use_remesh_preserve_attributes = False
me_cylinder_001.use_mirror_vertex_groups = False
me_cylinder_001.update()
me_cylinder_002 = bpy.data.meshes.new('Cylinder.002')
me_cylinder_002.from_pydata([(0.0, 1.0, -1.0), (0.0, 1.0, 1.0), (0.1951, 0.9808, -1.0), (0.1951, 0.9808, 1.0), (0.3827, 0.9239, -1.0), (0.3827, 0.9239, 1.0), (0.5556, 0.8315, -1.0), (0.5556, 0.8315, 1.0), (0.7071, 0.7071, -1.0), (0.7071, 0.7071, 1.0), (0.8315, 0.5556, -1.0), (0.8315, 0.5556, 1.0), (0.9239, 0.3827, -1.0), (0.9239, 0.3827, 1.0), (0.9808, 0.1951, -1.0), (0.9808, 0.1951, 1.0), (1.0, 7.55e-08, -1.0), (1.0, 7.55e-08, 1.0), (0.9808, -0.1951, -1.0), (0.9808, -0.1951, 1.0), (0.9239, -0.3827, -1.0), (0.9239, -0.3827, 1.0), (0.8315, -0.5556, -1.0), (0.8315, -0.5556, 1.0), (0.7071, -0.7071, -1.0), (0.7071, -0.7071, 1.0), (0.5556, -0.8315, -1.0), (0.5556, -0.8315, 1.0), (0.3827, -0.9239, -1.0), (0.3827, -0.9239, 1.0), (0.1951, -0.9808, -1.0), (0.1951, -0.9808, 1.0), (-3.258e-07, -1.0, -1.0), (-3.258e-07, -1.0, 1.0), (-0.1951, -0.9808, -1.0), (-0.1951, -0.9808, 1.0), (-0.3827, -0.9239, -1.0), (-0.3827, -0.9239, 1.0), (-0.5556, -0.8315, -1.0), (-0.5556, -0.8315, 1.0), (-0.7071, -0.7071, -1.0), (-0.7071, -0.7071, 1.0), (-0.8315, -0.5556, -1.0), (-0.8315, -0.5556, 1.0), (-0.9239, -0.3827, -1.0), (-0.9239, -0.3827, 1.0), (-0.9808, -0.1951, -1.0), (-0.9808, -0.1951, 1.0), (-1.0, 9.656e-07, -1.0), (-1.0, 9.656e-07, 1.0), (-0.9808, 0.1951, -1.0), (-0.9808, 0.1951, 1.0), (-0.9239, 0.3827, -1.0), (-0.9239, 0.3827, 1.0), (-0.8315, 0.5556, -1.0), (-0.8315, 0.5556, 1.0), (-0.7071, 0.7071, -1.0), (-0.7071, 0.7071, 1.0), (-0.5556, 0.8315, -1.0), (-0.5556, 0.8315, 1.0), (-0.3827, 0.9239, -1.0), (-0.3827, 0.9239, 1.0), (-0.1951, 0.9808, -1.0), (-0.1951, 0.9808, 1.0)], [], [(0, 1, 3, 2), (2, 3, 5, 4), (4, 5, 7, 6), (6, 7, 9, 8), (8, 9, 11, 10), (10, 11, 13, 12), (12, 13, 15, 14), (14, 15, 17, 16), (16, 17, 19, 18), (18, 19, 21, 20), (20, 21, 23, 22), (22, 23, 25, 24), (24, 25, 27, 26), (26, 27, 29, 28), (28, 29, 31, 30), (30, 31, 33, 32), (32, 33, 35, 34), (34, 35, 37, 36), (36, 37, 39, 38), (38, 39, 41, 40), (40, 41, 43, 42), (42, 43, 45, 44), (44, 45, 47, 46), (46, 47, 49, 48), (48, 49, 51, 50), (50, 51, 53, 52), (52, 53, 55, 54), (54, 55, 57, 56), (56, 57, 59, 58), (58, 59, 61, 60), (3, 1, 63, 61, 59, 57, 55, 53, 51, 49, 47, 45, 43, 41, 39, 37, 35, 33, 31, 29, 27, 25, 23, 21, 19, 17, 15, 13, 11, 9, 7, 5), (60, 61, 63, 62), (62, 63, 1, 0), (0, 2, 4, 6, 8, 10, 12, 14, 16, 18, 20, 22, 24, 26, 28, 30, 32, 34, 36, 38, 40, 42, 44, 46, 48, 50, 52, 54, 56, 58, 60, 62)])
_uv = me_cylinder_002.uv_layers.new(name='UVMap')
_uv.uv.foreach_set('vector', [1.0, 0.5, 1.0, 1.0, 0.9688, 1.0, 0.9688, 0.5, 0.9688, 0.5, 0.9688, 1.0, 0.9375, 1.0, 0.9375, 0.5, 0.9375, 0.5, 0.9375, 1.0, 0.9062, 1.0, 0.9062, 0.5, 0.9062, 0.5, 0.9062, 1.0, 0.875, 1.0, 0.875, 0.5, 0.875, 0.5, 0.875, 1.0, 0.8438, 1.0, 0.8438, 0.5, 0.8438, 0.5, 0.8438, 1.0, 0.8125, 1.0, 0.8125, 0.5, 0.8125, 0.5, 0.8125, 1.0, 0.7812, 1.0, 0.7812, 0.5, 0.7812, 0.5, 0.7812, 1.0, 0.75, 1.0, 0.75, 0.5, 0.75, 0.5, 0.75, 1.0, 0.7188, 1.0, 0.7188, 0.5, 0.7188, 0.5, 0.7188, 1.0, 0.6875, 1.0, 0.6875, 0.5, 0.6875, 0.5, 0.6875, 1.0, 0.6562, 1.0, 0.6562, 0.5, 0.6562, 0.5, 0.6562, 1.0, 0.625, 1.0, 0.625, 0.5, 0.625, 0.5, 0.625, 1.0, 0.5938, 1.0, 0.5938, 0.5, 0.5938, 0.5, 0.5938, 1.0, 0.5625, 1.0, 0.5625, 0.5, 0.5625, 0.5, 0.5625, 1.0, 0.5312, 1.0, 0.5312, 0.5, 0.5312, 0.5, 0.5312, 1.0, 0.5, 1.0, 0.5, 0.5, 0.5, 0.5, 0.5, 1.0, 0.4688, 1.0, 0.4688, 0.5, 0.4688, 0.5, 0.4688, 1.0, 0.4375, 1.0, 0.4375, 0.5, 0.4375, 0.5, 0.4375, 1.0, 0.4062, 1.0, 0.4062, 0.5, 0.4062, 0.5, 0.4062, 1.0, 0.375, 1.0, 0.375, 0.5, 0.375, 0.5, 0.375, 1.0, 0.3438, 1.0, 0.3438, 0.5, 0.3438, 0.5, 0.3438, 1.0, 0.3125, 1.0, 0.3125, 0.5, 0.3125, 0.5, 0.3125, 1.0, 0.2812, 1.0, 0.2812, 0.5, 0.2812, 0.5, 0.2812, 1.0, 0.25, 1.0, 0.25, 0.5, 0.25, 0.5, 0.25, 1.0, 0.2188, 1.0, 0.2188, 0.5, 0.2188, 0.5, 0.2188, 1.0, 0.1875, 1.0, 0.1875, 0.5, 0.1875, 0.5, 0.1875, 1.0, 0.1562, 1.0, 0.1562, 0.5, 0.1562, 0.5, 0.1562, 1.0, 0.125, 1.0, 0.125, 0.5, 0.125, 0.5, 0.125, 1.0, 0.09375, 1.0, 0.09375, 0.5, 0.09375, 0.5, 0.09375, 1.0, 0.0625, 1.0, 0.0625, 0.5, 0.2968, 0.4854, 0.25, 0.49, 0.2032, 0.4854, 0.1582, 0.4717, 0.1167, 0.4496, 0.08029, 0.4197, 0.05045, 0.3833, 0.02827, 0.3418, 0.01461, 0.2968, 0.01, 0.25, 0.01461, 0.2032, 0.02827, 0.1582, 0.05045, 0.1167, 0.08029, 0.08029, 0.1167, 0.05045, 0.1582, 0.02827, 0.2032, 0.01461, 0.25, 0.01, 0.2968, 0.01461, 0.3418, 0.02827, 0.3833, 0.05045, 0.4197, 0.08029, 0.4496, 0.1167, 0.4717, 0.1582, 0.4854, 0.2032, 0.49, 0.25, 0.4854, 0.2968, 0.4717, 0.3418, 0.4496, 0.3833, 0.4197, 0.4197, 0.3833, 0.4496, 0.3418, 0.4717, 0.0625, 0.5, 0.0625, 1.0, 0.03125, 1.0, 0.03125, 0.5, 0.03125, 0.5, 0.03125, 1.0, 0.0, 1.0, 0.0, 0.5, 0.75, 0.49, 0.7968, 0.4854, 0.8418, 0.4717, 0.8833, 0.4496, 0.9197, 0.4197, 0.9496, 0.3833, 0.9717, 0.3418, 0.9854, 0.2968, 0.99, 0.25, 0.9854, 0.2032, 0.9717, 0.1582, 0.9496, 0.1167, 0.9197, 0.08029, 0.8833, 0.05045, 0.8418, 0.02827, 0.7968, 0.01461, 0.75, 0.01, 0.7032, 0.01461, 0.6582, 0.02827, 0.6167, 0.05045, 0.5803, 0.08029, 0.5504, 0.1167, 0.5283, 0.1582, 0.5146, 0.2032, 0.51, 0.25, 0.5146, 0.2968, 0.5283, 0.3418, 0.5504, 0.3833, 0.5803, 0.4197, 0.6167, 0.4496, 0.6582, 0.4717, 0.7032, 0.4854])
me_cylinder_002.materials.append(mat_material_002)
me_cylinder_002.use_remesh_fix_poles = True
me_cylinder_002.use_remesh_preserve_attributes = False
me_cylinder_002.use_mirror_vertex_groups = False
me_cylinder_002.update()
me_cylinder_003 = bpy.data.meshes.new('Cylinder.003')
me_cylinder_003.from_pydata([(0.0, 1.0, -1.0), (0.0, 1.0, 1.0), (0.1951, 0.9808, -1.0), (0.1951, 0.9808, 1.0), (0.3827, 0.9239, -1.0), (0.3827, 0.9239, 1.0), (0.5556, 0.8315, -1.0), (0.5556, 0.8315, 1.0), (0.7071, 0.7071, -1.0), (0.7071, 0.7071, 1.0), (0.8315, 0.5556, -1.0), (0.8315, 0.5556, 1.0), (0.9239, 0.3827, -1.0), (0.9239, 0.3827, 1.0), (0.9808, 0.1951, -1.0), (0.9808, 0.1951, 1.0), (1.0, 7.55e-08, -1.0), (1.0, 7.55e-08, 1.0), (0.9808, -0.1951, -1.0), (0.9808, -0.1951, 1.0), (0.9239, -0.3827, -1.0), (0.9239, -0.3827, 1.0), (0.8315, -0.5556, -1.0), (0.8315, -0.5556, 1.0), (0.7071, -0.7071, -1.0), (0.7071, -0.7071, 1.0), (0.5556, -0.8315, -1.0), (0.5556, -0.8315, 1.0), (0.3827, -0.9239, -1.0), (0.3827, -0.9239, 1.0), (0.1951, -0.9808, -1.0), (0.1951, -0.9808, 1.0), (-3.258e-07, -1.0, -1.0), (-3.258e-07, -1.0, 1.0), (-0.1951, -0.9808, -1.0), (-0.1951, -0.9808, 1.0), (-0.3827, -0.9239, -1.0), (-0.3827, -0.9239, 1.0), (-0.5556, -0.8315, -1.0), (-0.5556, -0.8315, 1.0), (-0.7071, -0.7071, -1.0), (-0.7071, -0.7071, 1.0), (-0.8315, -0.5556, -1.0), (-0.8315, -0.5556, 1.0), (-0.9239, -0.3827, -1.0), (-0.9239, -0.3827, 1.0), (-0.9808, -0.1951, -1.0), (-0.9808, -0.1951, 1.0), (-1.0, 9.656e-07, -1.0), (-1.0, 9.656e-07, 1.0), (-0.9808, 0.1951, -1.0), (-0.9808, 0.1951, 1.0), (-0.9239, 0.3827, -1.0), (-0.9239, 0.3827, 1.0), (-0.8315, 0.5556, -1.0), (-0.8315, 0.5556, 1.0), (-0.7071, 0.7071, -1.0), (-0.7071, 0.7071, 1.0), (-0.5556, 0.8315, -1.0), (-0.5556, 0.8315, 1.0), (-0.3827, 0.9239, -1.0), (-0.3827, 0.9239, 1.0), (-0.1951, 0.9808, -1.0), (-0.1951, 0.9808, 1.0)], [], [(0, 1, 3, 2), (2, 3, 5, 4), (4, 5, 7, 6), (6, 7, 9, 8), (8, 9, 11, 10), (10, 11, 13, 12), (12, 13, 15, 14), (14, 15, 17, 16), (16, 17, 19, 18), (18, 19, 21, 20), (20, 21, 23, 22), (22, 23, 25, 24), (24, 25, 27, 26), (26, 27, 29, 28), (28, 29, 31, 30), (30, 31, 33, 32), (32, 33, 35, 34), (34, 35, 37, 36), (36, 37, 39, 38), (38, 39, 41, 40), (40, 41, 43, 42), (42, 43, 45, 44), (44, 45, 47, 46), (46, 47, 49, 48), (48, 49, 51, 50), (50, 51, 53, 52), (52, 53, 55, 54), (54, 55, 57, 56), (56, 57, 59, 58), (58, 59, 61, 60), (3, 1, 63, 61, 59, 57, 55, 53, 51, 49, 47, 45, 43, 41, 39, 37, 35, 33, 31, 29, 27, 25, 23, 21, 19, 17, 15, 13, 11, 9, 7, 5), (60, 61, 63, 62), (62, 63, 1, 0), (0, 2, 4, 6, 8, 10, 12, 14, 16, 18, 20, 22, 24, 26, 28, 30, 32, 34, 36, 38, 40, 42, 44, 46, 48, 50, 52, 54, 56, 58, 60, 62)])
_uv = me_cylinder_003.uv_layers.new(name='UVMap')
_uv.uv.foreach_set('vector', [1.0, 0.5, 1.0, 1.0, 0.9688, 1.0, 0.9688, 0.5, 0.9688, 0.5, 0.9688, 1.0, 0.9375, 1.0, 0.9375, 0.5, 0.9375, 0.5, 0.9375, 1.0, 0.9062, 1.0, 0.9062, 0.5, 0.9062, 0.5, 0.9062, 1.0, 0.875, 1.0, 0.875, 0.5, 0.875, 0.5, 0.875, 1.0, 0.8438, 1.0, 0.8438, 0.5, 0.8438, 0.5, 0.8438, 1.0, 0.8125, 1.0, 0.8125, 0.5, 0.8125, 0.5, 0.8125, 1.0, 0.7812, 1.0, 0.7812, 0.5, 0.7812, 0.5, 0.7812, 1.0, 0.75, 1.0, 0.75, 0.5, 0.75, 0.5, 0.75, 1.0, 0.7188, 1.0, 0.7188, 0.5, 0.7188, 0.5, 0.7188, 1.0, 0.6875, 1.0, 0.6875, 0.5, 0.6875, 0.5, 0.6875, 1.0, 0.6562, 1.0, 0.6562, 0.5, 0.6562, 0.5, 0.6562, 1.0, 0.625, 1.0, 0.625, 0.5, 0.625, 0.5, 0.625, 1.0, 0.5938, 1.0, 0.5938, 0.5, 0.5938, 0.5, 0.5938, 1.0, 0.5625, 1.0, 0.5625, 0.5, 0.5625, 0.5, 0.5625, 1.0, 0.5312, 1.0, 0.5312, 0.5, 0.5312, 0.5, 0.5312, 1.0, 0.5, 1.0, 0.5, 0.5, 0.5, 0.5, 0.5, 1.0, 0.4688, 1.0, 0.4688, 0.5, 0.4688, 0.5, 0.4688, 1.0, 0.4375, 1.0, 0.4375, 0.5, 0.4375, 0.5, 0.4375, 1.0, 0.4062, 1.0, 0.4062, 0.5, 0.4062, 0.5, 0.4062, 1.0, 0.375, 1.0, 0.375, 0.5, 0.375, 0.5, 0.375, 1.0, 0.3438, 1.0, 0.3438, 0.5, 0.3438, 0.5, 0.3438, 1.0, 0.3125, 1.0, 0.3125, 0.5, 0.3125, 0.5, 0.3125, 1.0, 0.2812, 1.0, 0.2812, 0.5, 0.2812, 0.5, 0.2812, 1.0, 0.25, 1.0, 0.25, 0.5, 0.25, 0.5, 0.25, 1.0, 0.2188, 1.0, 0.2188, 0.5, 0.2188, 0.5, 0.2188, 1.0, 0.1875, 1.0, 0.1875, 0.5, 0.1875, 0.5, 0.1875, 1.0, 0.1562, 1.0, 0.1562, 0.5, 0.1562, 0.5, 0.1562, 1.0, 0.125, 1.0, 0.125, 0.5, 0.125, 0.5, 0.125, 1.0, 0.09375, 1.0, 0.09375, 0.5, 0.09375, 0.5, 0.09375, 1.0, 0.0625, 1.0, 0.0625, 0.5, 0.2968, 0.4854, 0.25, 0.49, 0.2032, 0.4854, 0.1582, 0.4717, 0.1167, 0.4496, 0.08029, 0.4197, 0.05045, 0.3833, 0.02827, 0.3418, 0.01461, 0.2968, 0.01, 0.25, 0.01461, 0.2032, 0.02827, 0.1582, 0.05045, 0.1167, 0.08029, 0.08029, 0.1167, 0.05045, 0.1582, 0.02827, 0.2032, 0.01461, 0.25, 0.01, 0.2968, 0.01461, 0.3418, 0.02827, 0.3833, 0.05045, 0.4197, 0.08029, 0.4496, 0.1167, 0.4717, 0.1582, 0.4854, 0.2032, 0.49, 0.25, 0.4854, 0.2968, 0.4717, 0.3418, 0.4496, 0.3833, 0.4197, 0.4197, 0.3833, 0.4496, 0.3418, 0.4717, 0.0625, 0.5, 0.0625, 1.0, 0.03125, 1.0, 0.03125, 0.5, 0.03125, 0.5, 0.03125, 1.0, 0.0, 1.0, 0.0, 0.5, 0.75, 0.49, 0.7968, 0.4854, 0.8418, 0.4717, 0.8833, 0.4496, 0.9197, 0.4197, 0.9496, 0.3833, 0.9717, 0.3418, 0.9854, 0.2968, 0.99, 0.25, 0.9854, 0.2032, 0.9717, 0.1582, 0.9496, 0.1167, 0.9197, 0.08029, 0.8833, 0.05045, 0.8418, 0.02827, 0.7968, 0.01461, 0.75, 0.01, 0.7032, 0.01461, 0.6582, 0.02827, 0.6167, 0.05045, 0.5803, 0.08029, 0.5504, 0.1167, 0.5283, 0.1582, 0.5146, 0.2032, 0.51, 0.25, 0.5146, 0.2968, 0.5283, 0.3418, 0.5504, 0.3833, 0.5803, 0.4197, 0.6167, 0.4496, 0.6582, 0.4717, 0.7032, 0.4854])
me_cylinder_003.materials.append(mat_material_002)
me_cylinder_003.use_remesh_fix_poles = True
me_cylinder_003.use_remesh_preserve_attributes = False
me_cylinder_003.use_mirror_vertex_groups = False
me_cylinder_003.update()
me_cylinder_004 = bpy.data.meshes.new('Cylinder.004')
me_cylinder_004.from_pydata([(0.0, 1.0, -1.0), (0.0, 1.0, 1.0), (0.1951, 0.9808, -1.0), (0.1951, 0.9808, 1.0), (0.3827, 0.9239, -1.0), (0.3827, 0.9239, 1.0), (0.5556, 0.8315, -1.0), (0.5556, 0.8315, 1.0), (0.7071, 0.7071, -1.0), (0.7071, 0.7071, 1.0), (0.8315, 0.5556, -1.0), (0.8315, 0.5556, 1.0), (0.9239, 0.3827, -1.0), (0.9239, 0.3827, 1.0), (0.9808, 0.1951, -1.0), (0.9808, 0.1951, 1.0), (1.0, 7.55e-08, -1.0), (1.0, 7.55e-08, 1.0), (0.9808, -0.1951, -1.0), (0.9808, -0.1951, 1.0), (0.9239, -0.3827, -1.0), (0.9239, -0.3827, 1.0), (0.8315, -0.5556, -1.0), (0.8315, -0.5556, 1.0), (0.7071, -0.7071, -1.0), (0.7071, -0.7071, 1.0), (0.5556, -0.8315, -1.0), (0.5556, -0.8315, 1.0), (0.3827, -0.9239, -1.0), (0.3827, -0.9239, 1.0), (0.1951, -0.9808, -1.0), (0.1951, -0.9808, 1.0), (-3.258e-07, -1.0, -1.0), (-3.258e-07, -1.0, 1.0), (-0.1951, -0.9808, -1.0), (-0.1951, -0.9808, 1.0), (-0.3827, -0.9239, -1.0), (-0.3827, -0.9239, 1.0), (-0.5556, -0.8315, -1.0), (-0.5556, -0.8315, 1.0), (-0.7071, -0.7071, -1.0), (-0.7071, -0.7071, 1.0), (-0.8315, -0.5556, -1.0), (-0.8315, -0.5556, 1.0), (-0.9239, -0.3827, -1.0), (-0.9239, -0.3827, 1.0), (-0.9808, -0.1951, -1.0), (-0.9808, -0.1951, 1.0), (-1.0, 9.656e-07, -1.0), (-1.0, 9.656e-07, 1.0), (-0.9808, 0.1951, -1.0), (-0.9808, 0.1951, 1.0), (-0.9239, 0.3827, -1.0), (-0.9239, 0.3827, 1.0), (-0.8315, 0.5556, -1.0), (-0.8315, 0.5556, 1.0), (-0.7071, 0.7071, -1.0), (-0.7071, 0.7071, 1.0), (-0.5556, 0.8315, -1.0), (-0.5556, 0.8315, 1.0), (-0.3827, 0.9239, -1.0), (-0.3827, 0.9239, 1.0), (-0.1951, 0.9808, -1.0), (-0.1951, 0.9808, 1.0)], [], [(0, 1, 3, 2), (2, 3, 5, 4), (4, 5, 7, 6), (6, 7, 9, 8), (8, 9, 11, 10), (10, 11, 13, 12), (12, 13, 15, 14), (14, 15, 17, 16), (16, 17, 19, 18), (18, 19, 21, 20), (20, 21, 23, 22), (22, 23, 25, 24), (24, 25, 27, 26), (26, 27, 29, 28), (28, 29, 31, 30), (30, 31, 33, 32), (32, 33, 35, 34), (34, 35, 37, 36), (36, 37, 39, 38), (38, 39, 41, 40), (40, 41, 43, 42), (42, 43, 45, 44), (44, 45, 47, 46), (46, 47, 49, 48), (48, 49, 51, 50), (50, 51, 53, 52), (52, 53, 55, 54), (54, 55, 57, 56), (56, 57, 59, 58), (58, 59, 61, 60), (3, 1, 63, 61, 59, 57, 55, 53, 51, 49, 47, 45, 43, 41, 39, 37, 35, 33, 31, 29, 27, 25, 23, 21, 19, 17, 15, 13, 11, 9, 7, 5), (60, 61, 63, 62), (62, 63, 1, 0), (0, 2, 4, 6, 8, 10, 12, 14, 16, 18, 20, 22, 24, 26, 28, 30, 32, 34, 36, 38, 40, 42, 44, 46, 48, 50, 52, 54, 56, 58, 60, 62)])
_uv = me_cylinder_004.uv_layers.new(name='UVMap')
_uv.uv.foreach_set('vector', [1.0, 0.5, 1.0, 1.0, 0.9688, 1.0, 0.9688, 0.5, 0.9688, 0.5, 0.9688, 1.0, 0.9375, 1.0, 0.9375, 0.5, 0.9375, 0.5, 0.9375, 1.0, 0.9062, 1.0, 0.9062, 0.5, 0.9062, 0.5, 0.9062, 1.0, 0.875, 1.0, 0.875, 0.5, 0.875, 0.5, 0.875, 1.0, 0.8438, 1.0, 0.8438, 0.5, 0.8438, 0.5, 0.8438, 1.0, 0.8125, 1.0, 0.8125, 0.5, 0.8125, 0.5, 0.8125, 1.0, 0.7812, 1.0, 0.7812, 0.5, 0.7812, 0.5, 0.7812, 1.0, 0.75, 1.0, 0.75, 0.5, 0.75, 0.5, 0.75, 1.0, 0.7188, 1.0, 0.7188, 0.5, 0.7188, 0.5, 0.7188, 1.0, 0.6875, 1.0, 0.6875, 0.5, 0.6875, 0.5, 0.6875, 1.0, 0.6562, 1.0, 0.6562, 0.5, 0.6562, 0.5, 0.6562, 1.0, 0.625, 1.0, 0.625, 0.5, 0.625, 0.5, 0.625, 1.0, 0.5938, 1.0, 0.5938, 0.5, 0.5938, 0.5, 0.5938, 1.0, 0.5625, 1.0, 0.5625, 0.5, 0.5625, 0.5, 0.5625, 1.0, 0.5312, 1.0, 0.5312, 0.5, 0.5312, 0.5, 0.5312, 1.0, 0.5, 1.0, 0.5, 0.5, 0.5, 0.5, 0.5, 1.0, 0.4688, 1.0, 0.4688, 0.5, 0.4688, 0.5, 0.4688, 1.0, 0.4375, 1.0, 0.4375, 0.5, 0.4375, 0.5, 0.4375, 1.0, 0.4062, 1.0, 0.4062, 0.5, 0.4062, 0.5, 0.4062, 1.0, 0.375, 1.0, 0.375, 0.5, 0.375, 0.5, 0.375, 1.0, 0.3438, 1.0, 0.3438, 0.5, 0.3438, 0.5, 0.3438, 1.0, 0.3125, 1.0, 0.3125, 0.5, 0.3125, 0.5, 0.3125, 1.0, 0.2812, 1.0, 0.2812, 0.5, 0.2812, 0.5, 0.2812, 1.0, 0.25, 1.0, 0.25, 0.5, 0.25, 0.5, 0.25, 1.0, 0.2188, 1.0, 0.2188, 0.5, 0.2188, 0.5, 0.2188, 1.0, 0.1875, 1.0, 0.1875, 0.5, 0.1875, 0.5, 0.1875, 1.0, 0.1562, 1.0, 0.1562, 0.5, 0.1562, 0.5, 0.1562, 1.0, 0.125, 1.0, 0.125, 0.5, 0.125, 0.5, 0.125, 1.0, 0.09375, 1.0, 0.09375, 0.5, 0.09375, 0.5, 0.09375, 1.0, 0.0625, 1.0, 0.0625, 0.5, 0.2968, 0.4854, 0.25, 0.49, 0.2032, 0.4854, 0.1582, 0.4717, 0.1167, 0.4496, 0.08029, 0.4197, 0.05045, 0.3833, 0.02827, 0.3418, 0.01461, 0.2968, 0.01, 0.25, 0.01461, 0.2032, 0.02827, 0.1582, 0.05045, 0.1167, 0.08029, 0.08029, 0.1167, 0.05045, 0.1582, 0.02827, 0.2032, 0.01461, 0.25, 0.01, 0.2968, 0.01461, 0.3418, 0.02827, 0.3833, 0.05045, 0.4197, 0.08029, 0.4496, 0.1167, 0.4717, 0.1582, 0.4854, 0.2032, 0.49, 0.25, 0.4854, 0.2968, 0.4717, 0.3418, 0.4496, 0.3833, 0.4197, 0.4197, 0.3833, 0.4496, 0.3418, 0.4717, 0.0625, 0.5, 0.0625, 1.0, 0.03125, 1.0, 0.03125, 0.5, 0.03125, 0.5, 0.03125, 1.0, 0.0, 1.0, 0.0, 0.5, 0.75, 0.49, 0.7968, 0.4854, 0.8418, 0.4717, 0.8833, 0.4496, 0.9197, 0.4197, 0.9496, 0.3833, 0.9717, 0.3418, 0.9854, 0.2968, 0.99, 0.25, 0.9854, 0.2032, 0.9717, 0.1582, 0.9496, 0.1167, 0.9197, 0.08029, 0.8833, 0.05045, 0.8418, 0.02827, 0.7968, 0.01461, 0.75, 0.01, 0.7032, 0.01461, 0.6582, 0.02827, 0.6167, 0.05045, 0.5803, 0.08029, 0.5504, 0.1167, 0.5283, 0.1582, 0.5146, 0.2032, 0.51, 0.25, 0.5146, 0.2968, 0.5283, 0.3418, 0.5504, 0.3833, 0.5803, 0.4197, 0.6167, 0.4496, 0.6582, 0.4717, 0.7032, 0.4854])
me_cylinder_004.materials.append(mat_material_002)
me_cylinder_004.use_remesh_fix_poles = True
me_cylinder_004.use_remesh_preserve_attributes = False
me_cylinder_004.use_mirror_vertex_groups = False
me_cylinder_004.update()
me_cylinder_005 = bpy.data.meshes.new('Cylinder.005')
me_cylinder_005.from_pydata([(0.0, 1.0, -1.0), (0.0, 1.0, 1.0), (0.1951, 0.9808, -1.0), (0.1951, 0.9808, 1.0), (0.3827, 0.9239, -1.0), (0.3827, 0.9239, 1.0), (0.5556, 0.8315, -1.0), (0.5556, 0.8315, 1.0), (0.7071, 0.7071, -1.0), (0.7071, 0.7071, 1.0), (0.8315, 0.5556, -1.0), (0.8315, 0.5556, 1.0), (0.9239, 0.3827, -1.0), (0.9239, 0.3827, 1.0), (0.9808, 0.1951, -1.0), (0.9808, 0.1951, 1.0), (1.0, 7.55e-08, -1.0), (1.0, 7.55e-08, 1.0), (0.9808, -0.1951, -1.0), (0.9808, -0.1951, 1.0), (0.9239, -0.3827, -1.0), (0.9239, -0.3827, 1.0), (0.8315, -0.5556, -1.0), (0.8315, -0.5556, 1.0), (0.7071, -0.7071, -1.0), (0.7071, -0.7071, 1.0), (0.5556, -0.8315, -1.0), (0.5556, -0.8315, 1.0), (0.3827, -0.9239, -1.0), (0.3827, -0.9239, 1.0), (0.1951, -0.9808, -1.0), (0.1951, -0.9808, 1.0), (-3.258e-07, -1.0, -1.0), (-3.258e-07, -1.0, 1.0), (-0.1951, -0.9808, -1.0), (-0.1951, -0.9808, 1.0), (-0.3827, -0.9239, -1.0), (-0.3827, -0.9239, 1.0), (-0.5556, -0.8315, -1.0), (-0.5556, -0.8315, 1.0), (-0.7071, -0.7071, -1.0), (-0.7071, -0.7071, 1.0), (-0.8315, -0.5556, -1.0), (-0.8315, -0.5556, 1.0), (-0.9239, -0.3827, -1.0), (-0.9239, -0.3827, 1.0), (-0.9808, -0.1951, -1.0), (-0.9808, -0.1951, 1.0), (-1.0, 9.656e-07, -1.0), (-1.0, 9.656e-07, 1.0), (-0.9808, 0.1951, -1.0), (-0.9808, 0.1951, 1.0), (-0.9239, 0.3827, -1.0), (-0.9239, 0.3827, 1.0), (-0.8315, 0.5556, -1.0), (-0.8315, 0.5556, 1.0), (-0.7071, 0.7071, -1.0), (-0.7071, 0.7071, 1.0), (-0.5556, 0.8315, -1.0), (-0.5556, 0.8315, 1.0), (-0.3827, 0.9239, -1.0), (-0.3827, 0.9239, 1.0), (-0.1951, 0.9808, -1.0), (-0.1951, 0.9808, 1.0)], [], [(0, 1, 3, 2), (2, 3, 5, 4), (4, 5, 7, 6), (6, 7, 9, 8), (8, 9, 11, 10), (10, 11, 13, 12), (12, 13, 15, 14), (14, 15, 17, 16), (16, 17, 19, 18), (18, 19, 21, 20), (20, 21, 23, 22), (22, 23, 25, 24), (24, 25, 27, 26), (26, 27, 29, 28), (28, 29, 31, 30), (30, 31, 33, 32), (32, 33, 35, 34), (34, 35, 37, 36), (36, 37, 39, 38), (38, 39, 41, 40), (40, 41, 43, 42), (42, 43, 45, 44), (44, 45, 47, 46), (46, 47, 49, 48), (48, 49, 51, 50), (50, 51, 53, 52), (52, 53, 55, 54), (54, 55, 57, 56), (56, 57, 59, 58), (58, 59, 61, 60), (3, 1, 63, 61, 59, 57, 55, 53, 51, 49, 47, 45, 43, 41, 39, 37, 35, 33, 31, 29, 27, 25, 23, 21, 19, 17, 15, 13, 11, 9, 7, 5), (60, 61, 63, 62), (62, 63, 1, 0), (0, 2, 4, 6, 8, 10, 12, 14, 16, 18, 20, 22, 24, 26, 28, 30, 32, 34, 36, 38, 40, 42, 44, 46, 48, 50, 52, 54, 56, 58, 60, 62)])
_uv = me_cylinder_005.uv_layers.new(name='UVMap')
_uv.uv.foreach_set('vector', [1.0, 0.5, 1.0, 1.0, 0.9688, 1.0, 0.9688, 0.5, 0.9688, 0.5, 0.9688, 1.0, 0.9375, 1.0, 0.9375, 0.5, 0.9375, 0.5, 0.9375, 1.0, 0.9062, 1.0, 0.9062, 0.5, 0.9062, 0.5, 0.9062, 1.0, 0.875, 1.0, 0.875, 0.5, 0.875, 0.5, 0.875, 1.0, 0.8438, 1.0, 0.8438, 0.5, 0.8438, 0.5, 0.8438, 1.0, 0.8125, 1.0, 0.8125, 0.5, 0.8125, 0.5, 0.8125, 1.0, 0.7812, 1.0, 0.7812, 0.5, 0.7812, 0.5, 0.7812, 1.0, 0.75, 1.0, 0.75, 0.5, 0.75, 0.5, 0.75, 1.0, 0.7188, 1.0, 0.7188, 0.5, 0.7188, 0.5, 0.7188, 1.0, 0.6875, 1.0, 0.6875, 0.5, 0.6875, 0.5, 0.6875, 1.0, 0.6562, 1.0, 0.6562, 0.5, 0.6562, 0.5, 0.6562, 1.0, 0.625, 1.0, 0.625, 0.5, 0.625, 0.5, 0.625, 1.0, 0.5938, 1.0, 0.5938, 0.5, 0.5938, 0.5, 0.5938, 1.0, 0.5625, 1.0, 0.5625, 0.5, 0.5625, 0.5, 0.5625, 1.0, 0.5312, 1.0, 0.5312, 0.5, 0.5312, 0.5, 0.5312, 1.0, 0.5, 1.0, 0.5, 0.5, 0.5, 0.5, 0.5, 1.0, 0.4688, 1.0, 0.4688, 0.5, 0.4688, 0.5, 0.4688, 1.0, 0.4375, 1.0, 0.4375, 0.5, 0.4375, 0.5, 0.4375, 1.0, 0.4062, 1.0, 0.4062, 0.5, 0.4062, 0.5, 0.4062, 1.0, 0.375, 1.0, 0.375, 0.5, 0.375, 0.5, 0.375, 1.0, 0.3438, 1.0, 0.3438, 0.5, 0.3438, 0.5, 0.3438, 1.0, 0.3125, 1.0, 0.3125, 0.5, 0.3125, 0.5, 0.3125, 1.0, 0.2812, 1.0, 0.2812, 0.5, 0.2812, 0.5, 0.2812, 1.0, 0.25, 1.0, 0.25, 0.5, 0.25, 0.5, 0.25, 1.0, 0.2188, 1.0, 0.2188, 0.5, 0.2188, 0.5, 0.2188, 1.0, 0.1875, 1.0, 0.1875, 0.5, 0.1875, 0.5, 0.1875, 1.0, 0.1562, 1.0, 0.1562, 0.5, 0.1562, 0.5, 0.1562, 1.0, 0.125, 1.0, 0.125, 0.5, 0.125, 0.5, 0.125, 1.0, 0.09375, 1.0, 0.09375, 0.5, 0.09375, 0.5, 0.09375, 1.0, 0.0625, 1.0, 0.0625, 0.5, 0.2968, 0.4854, 0.25, 0.49, 0.2032, 0.4854, 0.1582, 0.4717, 0.1167, 0.4496, 0.08029, 0.4197, 0.05045, 0.3833, 0.02827, 0.3418, 0.01461, 0.2968, 0.01, 0.25, 0.01461, 0.2032, 0.02827, 0.1582, 0.05045, 0.1167, 0.08029, 0.08029, 0.1167, 0.05045, 0.1582, 0.02827, 0.2032, 0.01461, 0.25, 0.01, 0.2968, 0.01461, 0.3418, 0.02827, 0.3833, 0.05045, 0.4197, 0.08029, 0.4496, 0.1167, 0.4717, 0.1582, 0.4854, 0.2032, 0.49, 0.25, 0.4854, 0.2968, 0.4717, 0.3418, 0.4496, 0.3833, 0.4197, 0.4197, 0.3833, 0.4496, 0.3418, 0.4717, 0.0625, 0.5, 0.0625, 1.0, 0.03125, 1.0, 0.03125, 0.5, 0.03125, 0.5, 0.03125, 1.0, 0.0, 1.0, 0.0, 0.5, 0.75, 0.49, 0.7968, 0.4854, 0.8418, 0.4717, 0.8833, 0.4496, 0.9197, 0.4197, 0.9496, 0.3833, 0.9717, 0.3418, 0.9854, 0.2968, 0.99, 0.25, 0.9854, 0.2032, 0.9717, 0.1582, 0.9496, 0.1167, 0.9197, 0.08029, 0.8833, 0.05045, 0.8418, 0.02827, 0.7968, 0.01461, 0.75, 0.01, 0.7032, 0.01461, 0.6582, 0.02827, 0.6167, 0.05045, 0.5803, 0.08029, 0.5504, 0.1167, 0.5283, 0.1582, 0.5146, 0.2032, 0.51, 0.25, 0.5146, 0.2968, 0.5283, 0.3418, 0.5504, 0.3833, 0.5803, 0.4197, 0.6167, 0.4496, 0.6582, 0.4717, 0.7032, 0.4854])
me_cylinder_005.materials.append(mat_material_002)
me_cylinder_005.use_remesh_fix_poles = True
me_cylinder_005.use_remesh_preserve_attributes = False
me_cylinder_005.use_mirror_vertex_groups = False
me_cylinder_005.update()

# ---- objects
ob_cube = bpy.data.objects.new('Cube', me_cube)
ob_cube_001 = bpy.data.objects.new('Cube.001', me_cube_001)
ob_cube_002 = bpy.data.objects.new('Cube.002', me_cube_002)
ob_cylinder = bpy.data.objects.new('Cylinder', me_cylinder)
ob_cylinder_001 = bpy.data.objects.new('Cylinder.001', me_cylinder_001)
ob_cylinder_002 = bpy.data.objects.new('Cylinder.002', me_cylinder_002)
ob_cylinder_003 = bpy.data.objects.new('Cylinder.003', me_cylinder_003)
ob_cylinder_004 = bpy.data.objects.new('Cylinder.004', me_cylinder_004)
ob_cylinder_005 = bpy.data.objects.new('Cylinder.005', me_cylinder_005)

# ---- transforms, parenting, visibility, modifiers, constraints
ob_cube.location = (0.0, -5.05, 0.0)
ob_cube.scale = (9.988, 1.0, 1.0)
ob_cube.lock_rotations_4d = False
ob_cube.empty_display_type = 'ARROWS'
ob_cube.lineart.crease_threshold = 0.0
ob_cube_001.location = (0.0, 5.028, 0.0)
ob_cube_001.scale = (9.988, 1.0, 1.0)
ob_cube_001.lock_rotations_4d = False
ob_cube_001.empty_display_type = 'ARROWS'
ob_cube_001.lineart.crease_threshold = 0.0
ob_cube_002.location = (0.0, -5.05, 0.0)
ob_cube_002.scale = (1.0, 1.0, 0.4831)
ob_cube_002.lineart.crease_threshold = 0.0
_m = ob_cube_002.modifiers.new('Array', 'ARRAY')
_m.count = 3
_m.use_constant_offset = True
_m.constant_offset_displace = (0.0, 0.0, 0.0)
_m.relative_offset_displace = (2.9, 0.0, 0.0)
_m = ob_cube_002.modifiers.new('Bevel', 'BEVEL')
_m.segments = 3
_m.limit_method = 'NONE'
_m.profile = 0.5144
ob_cylinder.location = (-5.81, 5.039, 1.0)
ob_cylinder.scale = (0.6886, 0.6886, 0.1774)
ob_cylinder.lineart.crease_threshold = 0.0
ob_cylinder_001.location = (-0.0881, 5.079, 1.0)
ob_cylinder_001.scale = (0.6886, 0.6886, 0.1774)
ob_cylinder_001.lineart.crease_threshold = 0.0
ob_cylinder_002.location = (5.889, 5.098, 1.0)
ob_cylinder_002.scale = (0.6886, 0.6886, 0.1774)
ob_cylinder_002.lineart.crease_threshold = 0.0
ob_cylinder_003.location = (-5.81, -5.053, 1.0)
ob_cylinder_003.scale = (0.6886, 0.6886, 0.1774)
ob_cylinder_003.lineart.crease_threshold = 0.0
ob_cylinder_004.location = (-0.0881, -5.014, 1.0)
ob_cylinder_004.scale = (0.6886, 0.6886, 0.1774)
ob_cylinder_004.lineart.crease_threshold = 0.0
ob_cylinder_005.location = (5.889, -4.994, 1.0)
ob_cylinder_005.scale = (0.6886, 0.6886, 0.1774)
ob_cylinder_005.lineart.crease_threshold = 0.0

# ---- collection membership
col_collection.objects.link(ob_cube)
col_collection.objects.link(ob_cube_001)
col_collection.objects.link(ob_cube_002)
col_collection.objects.link(ob_cylinder)
col_collection.objects.link(ob_cylinder_001)
col_collection.objects.link(ob_cylinder_002)
col_collection.objects.link(ob_cylinder_003)
col_collection.objects.link(ob_cylinder_004)
col_collection.objects.link(ob_cylinder_005)

# ---- scene / render settings (as saved in the file)
scene.frame_start = 1; scene.frame_end = 250; scene.frame_set(1)
scene.render.engine = 'BLENDER_EEVEE_NEXT'
scene.cycles.use_denoising = False
scene.cycles.samples = 128
scene.cycles.sampling_pattern = 'TABULATED_SOBOL'
scene.cycles.use_adaptive_sampling = False
scene.cycles.use_light_tree = False
scene.view_settings.view_transform = 'Filmic'
bpy.context.view_layer.update()

# ---- added for rendering (the .blend has no active camera and no usable light): camera, sun
cam_auto = bpy.data.cameras.new('AutoCamera')
cam_auto.lens = 50.0
cam_auto.sensor_width = 36.0
cam_auto.clip_end = 1000.0
ob_auto_camera = bpy.data.objects.new('AutoCamera', cam_auto)
scene.collection.objects.link(ob_auto_camera)
ob_auto_camera.location = (22.0363, -26.4608, 17.7218)
ob_auto_camera.rotation_euler = (1.09748, -7.21219e-08, 0.694738)
scene.camera = ob_auto_camera
light_auto_sun = bpy.data.lights.new('AutoSun', 'SUN')
light_auto_sun.energy = 3.0
light_auto_sun.angle = 0.0523599
ob_auto_sun = bpy.data.objects.new('AutoSun', light_auto_sun)
scene.collection.objects.link(ob_auto_sun)
ob_auto_sun.rotation_euler = (0.872665, 0.174533, 0.523599)
bpy.context.view_layer.update()

